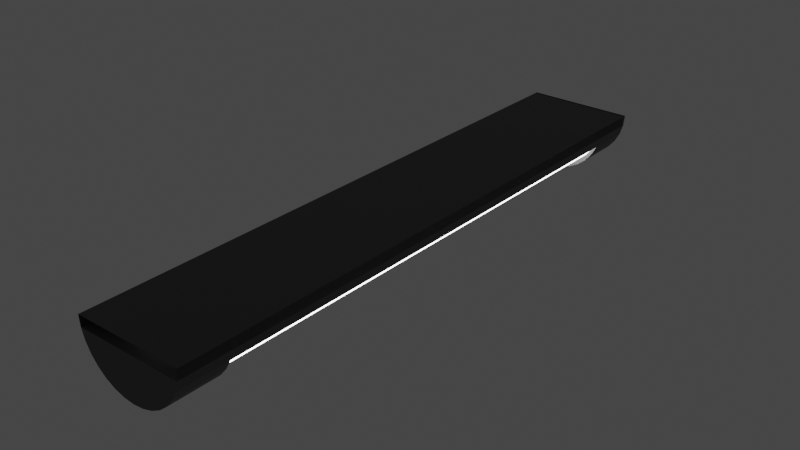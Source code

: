 # Source: florasan_lamba.blend  (saved by Blender 3.3.6; exported with 4.5.12 LTS)
import bpy
from mathutils import Matrix  # noqa: F401  (used for matrix-valued properties, if any)

bpy.ops.wm.read_factory_settings(use_empty=True)
scene = bpy.context.scene
scene.name = 'Scene'

# ---- collections
col_collection = bpy.data.collections.new('Collection'); scene.collection.children.link(col_collection)

# ---- materials (node trees are filled in below, after node groups)
mat_material = bpy.data.materials.new('Material')
mat_material.alpha_threshold = 0.0
mat_material.use_transparent_shadow = False
mat_material.roughness = 0.5
mat_material.line_color = (0.0, 0.0, 0.0, 1.0)
mat_material_001 = bpy.data.materials.new('Material.001')
mat_material_001.use_transparent_shadow = False

# ---- material node trees
mat_material.use_nodes = True; mat_material.node_tree.nodes.clear()
_N = mat_material.node_tree.nodes; _L = mat_material.node_tree.links
n0 = _N.new('ShaderNodeOutputMaterial'); n0.name = 'Material Output'; n0.location = (300, 300)
n1 = _N.new('ShaderNodeEmission'); n1.name = 'Emission'; n1.location = (10, 300)
n1.inputs[1].default_value = 7.0
_L.new(n1.outputs[0], n0.inputs[0])
n0.is_active_output = True
mat_material_001.use_nodes = True; mat_material_001.node_tree.nodes.clear()
_N = mat_material_001.node_tree.nodes; _L = mat_material_001.node_tree.links
n0 = _N.new('ShaderNodeBsdfPrincipled'); n0.name = 'Principled BSDF'; n0.location = (10, 300)
n0.distribution = 'GGX'
n0.subsurface_method = 'RANDOM_WALK_SKIN'
n0.inputs[0].default_value = (0.08689, 0.08689, 0.08689, 1.0)
n0.inputs[3].default_value = 1.45
n0.inputs[27].default_value = (0.0, 0.0, 0.0, 1.0)
n0.inputs[28].default_value = 1.0
n1 = _N.new('ShaderNodeOutputMaterial'); n1.name = 'Material Output'; n1.location = (300, 300)
_L.new(n0.outputs[0], n1.inputs[0])
n1.is_active_output = True

# ---- world
world_world = bpy.data.worlds.new('World'); scene.world = world_world
world_world.use_nodes = True; world_world.node_tree.nodes.clear()
_N = world_world.node_tree.nodes; _L = world_world.node_tree.links
n0 = _N.new('ShaderNodeOutputWorld'); n0.name = 'World Output'; n0.location = (300, 300)
n1 = _N.new('ShaderNodeBackground'); n1.name = 'Background'; n1.location = (10, 300)
n1.inputs[0].default_value = (0.05088, 0.05088, 0.05088, 1.0)
_L.new(n1.outputs[0], n0.inputs[0])
n0.is_active_output = True
world_world.color = (0.05088, 0.05088, 0.05088)
world_world.use_sun_shadow = False
world_world.sun_shadow_jitter_overblur = 0.0

# ---- meshes
me_cylinder = bpy.data.meshes.new('Cylinder')
me_cylinder.from_pydata([(1.0, 0.0, -1.0), (1.0, 0.0, 1.0), (0.9808, -0.1951, -1.0), (0.9808, -0.1951, 1.0), (0.9239, -0.3827, -1.0), (0.9239, -0.3827, 1.0), (0.8315, -0.5556, -1.0), (0.8315, -0.5556, 1.0), (0.7071, -0.7071, -1.0), (0.7071, -0.7071, 1.0), (0.5556, -0.8315, -1.0), (0.5556, -0.8315, 1.0), (0.3827, -0.9239, -1.0), (0.3827, -0.9239, 1.0), (0.1951, -0.9808, -1.0), (0.1951, -0.9808, 1.0), (0.0, -1.0, -1.0), (0.0, -1.0, 1.0), (-0.1951, -0.9808, -1.0), (-0.1951, -0.9808, 1.0), (-0.3827, -0.9239, -1.0), (-0.3827, -0.9239, 1.0), (-0.5556, -0.8315, -1.0), (-0.5556, -0.8315, 1.0), (-0.7071, -0.7071, -1.0), (-0.7071, -0.7071, 1.0), (-0.8315, -0.5556, -1.0), (-0.8315, -0.5556, 1.0), (-0.9239, -0.3827, -1.0), (-0.9239, -0.3827, 1.0), (-0.9808, -0.1951, -1.0), (-0.9808, -0.1951, 1.0), (-1.0, 0.0, -1.0), (-1.0, 0.0, 1.0), (0.9808, -0.1951, -0.9916), (1.0, 5.684e-14, -0.9916), (-1.0, 5.684e-14, -0.9916), (-0.9808, -0.1951, -0.9916), (1.0, 0.0, 0.8322), (0.9808, -0.1951, 0.8322), (0.9239, -0.3827, 0.8322), (0.8315, -0.5556, 0.8322), (0.7071, -0.7071, 0.8322), (0.5556, -0.8315, 0.8322), (0.3827, -0.9239, 0.8322), (0.1951, -0.9808, 0.8322), (0.0, -1.0, 0.8322), (-0.1951, -0.9808, 0.8322), (-0.3827, -0.9239, 0.8322), (-0.5556, -0.8315, 0.8322), (-0.7071, -0.7071, 0.8322), (-0.8315, -0.5556, 0.8322), (-0.9239, -0.3827, 0.8322), (-0.9808, -0.1951, 0.8322), (-1.0, 0.0, 0.8322), (1.0, 6.424e-09, -0.8418), (0.9808, -0.1951, -0.8418), (0.9239, -0.3827, -0.8418), (0.8315, -0.5556, -0.8418), (0.7071, -0.7071, -0.8418), (0.5556, -0.8315, -0.8418), (0.3827, -0.9239, -0.8418), (0.1951, -0.9808, -0.8418), (0.0, -1.0, -0.8418), (-0.1951, -0.9808, -0.8418), (-0.3827, -0.9239, -0.8418), (-0.5556, -0.8315, -0.8418), (-0.7071, -0.7071, -0.8418), (-0.8315, -0.5556, -0.8418), (-0.9239, -0.3827, -0.8418), (-0.9808, -0.1951, -0.8418), (-1.0, 6.424e-09, -0.8418), (-0.9121, -0.2627, 0.8322), (-0.969, -0.07515, 0.8322), (-0.8197, -0.4356, 0.8322), (-0.6953, -0.5872, 0.8322), (-0.5438, -0.7115, 0.8322), (-0.3709, -0.8039, 0.8322), (-0.1833, -0.8608, 0.8322), (0.01181, -0.8801, 0.8322), (0.2069, -0.8608, 0.8322), (0.3945, -0.8039, 0.8322), (0.5674, -0.7115, 0.8322), (0.7189, -0.5872, 0.8322), (0.8433, -0.4356, 0.8322), (0.9357, -0.2627, 0.8322), (0.9357, -0.2627, -0.8418), (0.8433, -0.4356, -0.8418), (0.7189, -0.5872, -0.8418), (0.5674, -0.7115, -0.8418), (0.3945, -0.8039, -0.8418), (0.2069, -0.8608, -0.8418), (0.01181, -0.8801, -0.8418), (-0.1833, -0.8608, -0.8418), (-0.3709, -0.8039, -0.8418), (-0.5438, -0.7115, -0.8418), (-0.6953, -0.5872, -0.8418), (-0.8197, -0.4356, -0.8418), (-0.9121, -0.2627, -0.8418), (-0.969, -0.07515, -0.8418)], [], [(38, 1, 3, 39), (39, 3, 5, 40), (40, 5, 7, 41), (41, 7, 9, 42), (42, 9, 11, 43), (43, 11, 13, 44), (44, 13, 15, 45), (45, 15, 17, 46), (46, 17, 19, 47), (47, 19, 21, 48), (48, 21, 23, 49), (49, 23, 25, 50), (50, 25, 27, 51), (51, 27, 29, 52), (52, 29, 31, 53), (53, 31, 33, 54), (3, 1, 35, 34), (32, 0, 2, 4, 6, 8, 10, 12, 14, 16, 18, 20, 22, 24, 26, 28, 30), (35, 36, 37, 34), (3, 31, 29, 27, 25, 23, 21, 19, 17, 15, 13, 11, 9, 7, 5), (31, 3, 34, 37), (1, 33, 36, 35), (33, 31, 37, 36), (70, 53, 54, 71), (65, 64, 93, 94), (52, 53, 73, 72), (64, 63, 92, 93), (63, 62, 91, 92), (40, 41, 84, 85), (62, 61, 90, 91), (41, 42, 83, 84), (61, 60, 89, 90), (42, 43, 82, 83), (60, 59, 88, 89), (43, 44, 81, 82), (59, 58, 87, 88), (44, 45, 80, 81), (56, 39, 40, 57), (55, 38, 39, 56), (0, 55, 56, 2), (2, 56, 57, 4), (4, 57, 58, 6), (6, 58, 59, 8), (8, 59, 60, 10), (10, 60, 61, 12), (12, 61, 62, 14), (14, 62, 63, 16), (16, 63, 64, 18), (18, 64, 65, 20), (20, 65, 66, 22), (22, 66, 67, 24), (24, 67, 68, 26), (26, 68, 69, 28), (28, 69, 70, 30), (30, 70, 71, 32), (98, 72, 73, 99), (97, 74, 72, 98), (96, 75, 74, 97), (95, 76, 75, 96), (94, 77, 76, 95), (93, 78, 77, 94), (92, 79, 78, 93), (91, 80, 79, 92), (90, 81, 80, 91), (89, 82, 81, 90), (88, 83, 82, 89), (87, 84, 83, 88), (86, 85, 84, 87), (51, 52, 72, 74), (66, 65, 94, 95), (50, 51, 74, 75), (67, 66, 95, 96), (49, 50, 75, 76), (53, 70, 99, 73), (57, 40, 85, 86), (68, 67, 96, 97), (48, 49, 76, 77), (69, 68, 97, 98), (47, 48, 77, 78), (70, 69, 98, 99), (46, 47, 78, 79), (45, 46, 79, 80), (58, 57, 86, 87)])
me_cylinder.polygons.foreach_set('material_index', [1, 1, 1, 1, 1, 1, 1, 1, 1, 1, 1, 1, 1, 1, 1, 1, 1, 1, 1, 1, 1, 1, 1, 1, 1, 1, 1, 1, 1, 1, 1, 1, 1, 1, 1, 1, 1, 1, 1, 1, 1, 1, 1, 1, 1, 1, 1, 1, 1, 1, 1, 1, 1, 1, 1, 0, 0, 0, 0, 0, 0, 0, 0, 0, 0, 0, 0, 0, 1, 1, 1, 1, 1, 1, 1, 1, 1, 1, 1, 1, 1, 1, 1])
_uv = me_cylinder.uv_layers.new(name='UVMap')
_uv.uv.foreach_set('vector', [0.75, 0.9581, 0.75, 1.0, 0.7188, 1.0, 0.7188, 0.9581, 0.7188, 0.9581, 0.7188, 1.0, 0.6875, 1.0, 0.6875, 0.9581, 0.6875, 0.9581, 0.6875, 1.0, 0.6562, 1.0, 0.6562, 0.9581, 0.6562, 0.9581, 0.6562, 1.0, 0.625, 1.0, 0.625, 0.9581, 0.625, 0.9581, 0.625, 1.0, 0.5938, 1.0, 0.5938, 0.9581, 0.5938, 0.9581, 0.5938, 1.0, 0.5625, 1.0, 0.5625, 0.9581, 0.5625, 0.9581, 0.5625, 1.0, 0.5312, 1.0, 0.5312, 0.9581, 0.5312, 0.9581, 0.5312, 1.0, 0.5, 1.0, 0.5, 0.9581, 0.5, 0.9581, 0.5, 1.0, 0.4688, 1.0, 0.4688, 0.9581, 0.4688, 0.9581, 0.4688, 1.0, 0.4375, 1.0, 0.4375, 0.9581, 0.4375, 0.9581, 0.4375, 1.0, 0.4062, 1.0, 0.4062, 0.9581, 0.4062, 0.9581, 0.4062, 1.0, 0.375, 1.0, 0.375, 0.9581, 0.375, 0.9581, 0.375, 1.0, 0.3438, 1.0, 0.3438, 0.9581, 0.3438, 0.9581, 0.3438, 1.0, 0.3125, 1.0, 0.3125, 0.9581, 0.3125, 0.9581, 0.3125, 1.0, 0.2812, 1.0, 0.2812, 0.9581, 0.2812, 0.9581, 0.2812, 1.0, 0.25, 1.0, 0.25, 0.9581, 0.7188, 1.0, 0.75, 1.0, 0.75, 1.0, 0.7188, 1.0, 0.51, 0.25, 0.99, 0.25, 0.9854, 0.2032, 0.9717, 0.1582, 0.9496, 0.1167, 0.9197, 0.08029, 0.8833, 0.05045, 0.8418, 0.02827, 0.7968, 0.01461, 0.75, 0.01, 0.7032, 0.01461, 0.6582, 0.02827, 0.6167, 0.05045, 0.5803, 0.08029, 0.5504, 0.1167, 0.5283, 0.1582, 0.5146, 0.2032, 0.49, 0.25, 0.01, 0.25, 0.01461, 0.2032, 0.4854, 0.2032, 0.4854, 0.2032, 0.01461, 0.2032, 0.02827, 0.1582, 0.05045, 0.1167, 0.08029, 0.08029, 0.1167, 0.05045, 0.1582, 0.02827, 0.2032, 0.01461, 0.25, 0.01, 0.2968, 0.01461, 0.3418, 0.02827, 0.3833, 0.05045, 0.4197, 0.08029, 0.4496, 0.1167, 0.4717, 0.1582, 0.01461, 0.2032, 0.4854, 0.2032, 0.4854, 0.2032, 0.01461, 0.2032, 0.0, 0.0, 0.0, 0.0, 0.0, 0.0, 0.0, 0.0, 0.25, 1.0, 0.2812, 1.0, 0.2812, 1.0, 0.25, 1.0, 0.2812, 0.5328, 0.2812, 0.9581, 0.25, 0.9581, 0.25, 0.5328, 0.4375, 0.5328, 0.4688, 0.5328, 0.4688, 0.5328, 0.4375, 0.5328, 0.3125, 0.9581, 0.2812, 0.9581, 0.2812, 0.9581, 0.3125, 0.9581, 0.4688, 0.5328, 0.5, 0.5328, 0.5, 0.5328, 0.4688, 0.5328, 0.5, 0.5328, 0.5312, 0.5328, 0.5312, 0.5328, 0.5, 0.5328, 0.6875, 0.9581, 0.6562, 0.9581, 0.6562, 0.9581, 0.6875, 0.9581, 0.5312, 0.5328, 0.5625, 0.5328, 0.5625, 0.5328, 0.5312, 0.5328, 0.6562, 0.9581, 0.625, 0.9581, 0.625, 0.9581, 0.6562, 0.9581, 0.5625, 0.5328, 0.5938, 0.5328, 0.5938, 0.5328, 0.5625, 0.5328, 0.625, 0.9581, 0.5938, 0.9581, 0.5938, 0.9581, 0.625, 0.9581, 0.5938, 0.5328, 0.625, 0.5328, 0.625, 0.5328, 0.5938, 0.5328, 0.5938, 0.9581, 0.5625, 0.9581, 0.5625, 0.9581, 0.5938, 0.9581, 0.625, 0.5328, 0.6562, 0.5328, 0.6562, 0.5328, 0.625, 0.5328, 0.5625, 0.9581, 0.5312, 0.9581, 0.5312, 0.9581, 0.5625, 0.9581, 0.7188, 0.5328, 0.7188, 0.9581, 0.6875, 0.9581, 0.6875, 0.5328, 0.75, 0.5328, 0.75, 0.9581, 0.7188, 0.9581, 0.7188, 0.5328, 0.75, 0.5, 0.75, 0.5328, 0.7188, 0.5328, 0.7188, 0.5, 0.7188, 0.5, 0.7188, 0.5328, 0.6875, 0.5328, 0.6875, 0.5, 0.6875, 0.5, 0.6875, 0.5328, 0.6562, 0.5328, 0.6562, 0.5, 0.6562, 0.5, 0.6562, 0.5328, 0.625, 0.5328, 0.625, 0.5, 0.625, 0.5, 0.625, 0.5328, 0.5938, 0.5328, 0.5938, 0.5, 0.5938, 0.5, 0.5938, 0.5328, 0.5625, 0.5328, 0.5625, 0.5, 0.5625, 0.5, 0.5625, 0.5328, 0.5312, 0.5328, 0.5312, 0.5, 0.5312, 0.5, 0.5312, 0.5328, 0.5, 0.5328, 0.5, 0.5, 0.5, 0.5, 0.5, 0.5328, 0.4688, 0.5328, 0.4688, 0.5, 0.4688, 0.5, 0.4688, 0.5328, 0.4375, 0.5328, 0.4375, 0.5, 0.4375, 0.5, 0.4375, 0.5328, 0.4062, 0.5328, 0.4062, 0.5, 0.4062, 0.5, 0.4062, 0.5328, 0.375, 0.5328, 0.375, 0.5, 0.375, 0.5, 0.375, 0.5328, 0.3438, 0.5328, 0.3438, 0.5, 0.3438, 0.5, 0.3438, 0.5328, 0.3125, 0.5328, 0.3125, 0.5, 0.3125, 0.5, 0.3125, 0.5328, 0.2812, 0.5328, 0.2812, 0.5, 0.2812, 0.5, 0.2812, 0.5328, 0.25, 0.5328, 0.25, 0.5, 0.3125, 0.5328, 0.3125, 0.9581, 0.2812, 0.9581, 0.2812, 0.5328, 0.3438, 0.5328, 0.3438, 0.9581, 0.3125, 0.9581, 0.3125, 0.5328, 0.375, 0.5328, 0.375, 0.9581, 0.3438, 0.9581, 0.3438, 0.5328, 0.4062, 0.5328, 0.4062, 0.9581, 0.375, 0.9581, 0.375, 0.5328, 0.4375, 0.5328, 0.4375, 0.9581, 0.4062, 0.9581, 0.4062, 0.5328, 0.4688, 0.5328, 0.4688, 0.9581, 0.4375, 0.9581, 0.4375, 0.5328, 0.5, 0.5328, 0.5, 0.9581, 0.4688, 0.9581, 0.4688, 0.5328, 0.5312, 0.5328, 0.5312, 0.9581, 0.5, 0.9581, 0.5, 0.5328, 0.5625, 0.5328, 0.5625, 0.9581, 0.5312, 0.9581, 0.5312, 0.5328, 0.5938, 0.5328, 0.5938, 0.9581, 0.5625, 0.9581, 0.5625, 0.5328, 0.625, 0.5328, 0.625, 0.9581, 0.5938, 0.9581, 0.5938, 0.5328, 0.6562, 0.5328, 0.6562, 0.9581, 0.625, 0.9581, 0.625, 0.5328, 0.6875, 0.5328, 0.6875, 0.9581, 0.6562, 0.9581, 0.6562, 0.5328, 0.3438, 0.9581, 0.3125, 0.9581, 0.3125, 0.9581, 0.3438, 0.9581, 0.4062, 0.5328, 0.4375, 0.5328, 0.4375, 0.5328, 0.4062, 0.5328, 0.375, 0.9581, 0.3438, 0.9581, 0.3438, 0.9581, 0.375, 0.9581, 0.375, 0.5328, 0.4062, 0.5328, 0.4062, 0.5328, 0.375, 0.5328, 0.4062, 0.9581, 0.375, 0.9581, 0.375, 0.9581, 0.4062, 0.9581, 0.2812, 0.9581, 0.2812, 0.5328, 0.2812, 0.5328, 0.2812, 0.9581, 0.6875, 0.5328, 0.6875, 0.9581, 0.6875, 0.9581, 0.6875, 0.5328, 0.3438, 0.5328, 0.375, 0.5328, 0.375, 0.5328, 0.3438, 0.5328, 0.4375, 0.9581, 0.4062, 0.9581, 0.4062, 0.9581, 0.4375, 0.9581, 0.3125, 0.5328, 0.3438, 0.5328, 0.3438, 0.5328, 0.3125, 0.5328, 0.4688, 0.9581, 0.4375, 0.9581, 0.4375, 0.9581, 0.4688, 0.9581, 0.2812, 0.5328, 0.3125, 0.5328, 0.3125, 0.5328, 0.2812, 0.5328, 0.5, 0.9581, 0.4688, 0.9581, 0.4688, 0.9581, 0.5, 0.9581, 0.5312, 0.9581, 0.5, 0.9581, 0.5, 0.9581, 0.5312, 0.9581, 0.6562, 0.5328, 0.6875, 0.5328, 0.6875, 0.5328, 0.6562, 0.5328])
me_cylinder.materials.append(mat_material)
me_cylinder.materials.append(mat_material_001)
me_cylinder.update()

# ---- objects
ob_cylinder = bpy.data.objects.new('Cylinder', me_cylinder)

# ---- transforms, parenting, visibility, modifiers, constraints
ob_cylinder.location = (0.0, 0.0, 0.0)
ob_cylinder.rotation_euler = (1.571, -0.0, 0.0)
ob_cylinder.scale = (1.0, 1.0, 5.477)

# ---- collection membership
col_collection.objects.link(ob_cylinder)

# ---- scene / render settings (as saved in the file)
scene.frame_start = 1; scene.frame_end = 250; scene.frame_set(1)
scene.render.engine = 'BLENDER_EEVEE_NEXT'
scene.cycles.sampling_pattern = 'TABULATED_SOBOL'
scene.cycles.use_light_tree = False
scene.view_settings.view_transform = 'Filmic'
bpy.context.view_layer.update()

# ---- added for rendering (the .blend has no active camera): camera
cam_auto = bpy.data.cameras.new('AutoCamera')
cam_auto.lens = 50.0
cam_auto.sensor_width = 36.0
cam_auto.clip_end = 1000.0
ob_auto_camera = bpy.data.objects.new('AutoCamera', cam_auto)
scene.collection.objects.link(ob_auto_camera)
ob_auto_camera.location = (10.3443, -12.4132, 7.77545)
ob_auto_camera.rotation_euler = (1.09748, -7.21219e-08, 0.694738)
scene.camera = ob_auto_camera
bpy.context.view_layer.update()
